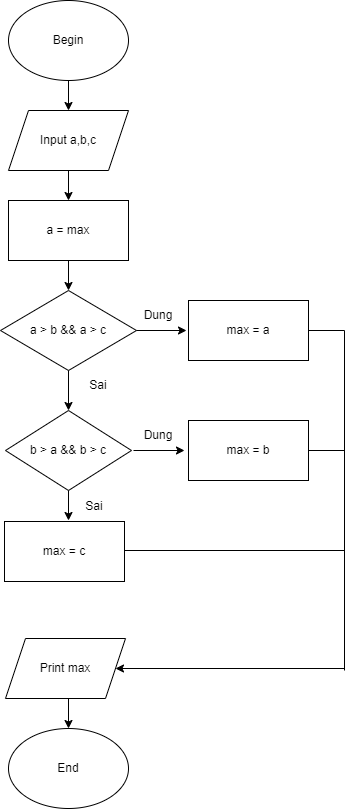

The diagram above was exported from draw.io. Its source (the exported page's mxGraphModel, read from the mxfile embedded in the PNG):
<mxGraphModel dx="1076" dy="478" grid="1" gridSize="10" guides="1" tooltips="1" connect="1" arrows="1" fold="1" page="1" pageScale="1" pageWidth="827" pageHeight="1169" math="0" shadow="0">
  <root>
    <mxCell id="0" />
    <mxCell id="1" parent="0" />
    <mxCell id="wxCaoxGVTGQVbI1JynuL-1" value="Begin" style="ellipse;whiteSpace=wrap;html=1;" vertex="1" parent="1">
      <mxGeometry x="354" y="10" width="120" height="80" as="geometry" />
    </mxCell>
    <mxCell id="wxCaoxGVTGQVbI1JynuL-2" value="" style="endArrow=classic;html=1;rounded=0;exitX=0.5;exitY=1;exitDx=0;exitDy=0;" edge="1" parent="1" source="wxCaoxGVTGQVbI1JynuL-1">
      <mxGeometry width="50" height="50" relative="1" as="geometry">
        <mxPoint x="390" y="150" as="sourcePoint" />
        <mxPoint x="414" y="120" as="targetPoint" />
      </mxGeometry>
    </mxCell>
    <mxCell id="wxCaoxGVTGQVbI1JynuL-3" value="Input a,b,c" style="shape=parallelogram;perimeter=parallelogramPerimeter;whiteSpace=wrap;html=1;fixedSize=1;" vertex="1" parent="1">
      <mxGeometry x="354" y="120" width="120" height="60" as="geometry" />
    </mxCell>
    <mxCell id="wxCaoxGVTGQVbI1JynuL-6" value="" style="endArrow=classic;html=1;rounded=0;" edge="1" parent="1">
      <mxGeometry width="50" height="50" relative="1" as="geometry">
        <mxPoint x="414" y="250" as="sourcePoint" />
        <mxPoint x="414" y="300" as="targetPoint" />
      </mxGeometry>
    </mxCell>
    <mxCell id="wxCaoxGVTGQVbI1JynuL-7" value="a &amp;gt; b &amp;amp;&amp;amp; a &amp;gt; c" style="rhombus;whiteSpace=wrap;html=1;" vertex="1" parent="1">
      <mxGeometry x="346" y="300" width="136" height="80" as="geometry" />
    </mxCell>
    <mxCell id="wxCaoxGVTGQVbI1JynuL-8" value="" style="endArrow=classic;html=1;rounded=0;" edge="1" parent="1">
      <mxGeometry width="50" height="50" relative="1" as="geometry">
        <mxPoint x="482" y="340" as="sourcePoint" />
        <mxPoint x="532" y="340" as="targetPoint" />
      </mxGeometry>
    </mxCell>
    <mxCell id="wxCaoxGVTGQVbI1JynuL-9" value="Dung" style="text;html=1;strokeColor=none;fillColor=none;align=center;verticalAlign=middle;whiteSpace=wrap;rounded=0;" vertex="1" parent="1">
      <mxGeometry x="474" y="310" width="60" height="30" as="geometry" />
    </mxCell>
    <mxCell id="wxCaoxGVTGQVbI1JynuL-10" value="max = a" style="rounded=0;whiteSpace=wrap;html=1;" vertex="1" parent="1">
      <mxGeometry x="534" y="310" width="120" height="60" as="geometry" />
    </mxCell>
    <mxCell id="wxCaoxGVTGQVbI1JynuL-11" value="" style="endArrow=classic;html=1;rounded=0;exitX=0.5;exitY=1;exitDx=0;exitDy=0;" edge="1" parent="1" source="wxCaoxGVTGQVbI1JynuL-7">
      <mxGeometry width="50" height="50" relative="1" as="geometry">
        <mxPoint x="424" y="440" as="sourcePoint" />
        <mxPoint x="414" y="420" as="targetPoint" />
      </mxGeometry>
    </mxCell>
    <mxCell id="wxCaoxGVTGQVbI1JynuL-12" value="Sai" style="text;html=1;strokeColor=none;fillColor=none;align=center;verticalAlign=middle;whiteSpace=wrap;rounded=0;" vertex="1" parent="1">
      <mxGeometry x="414" y="380" width="60" height="30" as="geometry" />
    </mxCell>
    <mxCell id="wxCaoxGVTGQVbI1JynuL-14" value="b &amp;gt; a &amp;amp;&amp;amp; b &amp;gt; c" style="rhombus;whiteSpace=wrap;html=1;" vertex="1" parent="1">
      <mxGeometry x="351" y="420" width="126" height="80" as="geometry" />
    </mxCell>
    <mxCell id="wxCaoxGVTGQVbI1JynuL-15" value="" style="endArrow=classic;html=1;rounded=0;" edge="1" parent="1">
      <mxGeometry width="50" height="50" relative="1" as="geometry">
        <mxPoint x="479" y="460" as="sourcePoint" />
        <mxPoint x="530" y="460" as="targetPoint" />
      </mxGeometry>
    </mxCell>
    <mxCell id="wxCaoxGVTGQVbI1JynuL-16" value="max = b" style="rounded=0;whiteSpace=wrap;html=1;" vertex="1" parent="1">
      <mxGeometry x="534" y="430" width="120" height="60" as="geometry" />
    </mxCell>
    <mxCell id="wxCaoxGVTGQVbI1JynuL-17" value="Dung" style="text;html=1;strokeColor=none;fillColor=none;align=center;verticalAlign=middle;whiteSpace=wrap;rounded=0;" vertex="1" parent="1">
      <mxGeometry x="474" y="430" width="60" height="30" as="geometry" />
    </mxCell>
    <mxCell id="wxCaoxGVTGQVbI1JynuL-18" value="" style="endArrow=classic;html=1;rounded=0;" edge="1" parent="1">
      <mxGeometry width="50" height="50" relative="1" as="geometry">
        <mxPoint x="414" y="500" as="sourcePoint" />
        <mxPoint x="414" y="530" as="targetPoint" />
      </mxGeometry>
    </mxCell>
    <mxCell id="wxCaoxGVTGQVbI1JynuL-24" value="max = c" style="rounded=0;whiteSpace=wrap;html=1;" vertex="1" parent="1">
      <mxGeometry x="350" y="531" width="120" height="60" as="geometry" />
    </mxCell>
    <mxCell id="wxCaoxGVTGQVbI1JynuL-26" value="Print max" style="shape=parallelogram;perimeter=parallelogramPerimeter;whiteSpace=wrap;html=1;fixedSize=1;" vertex="1" parent="1">
      <mxGeometry x="351" y="648" width="120" height="60" as="geometry" />
    </mxCell>
    <mxCell id="wxCaoxGVTGQVbI1JynuL-27" value="" style="endArrow=classic;html=1;rounded=0;" edge="1" parent="1">
      <mxGeometry width="50" height="50" relative="1" as="geometry">
        <mxPoint x="414" y="708" as="sourcePoint" />
        <mxPoint x="414" y="738" as="targetPoint" />
      </mxGeometry>
    </mxCell>
    <mxCell id="wxCaoxGVTGQVbI1JynuL-28" value="End" style="ellipse;whiteSpace=wrap;html=1;" vertex="1" parent="1">
      <mxGeometry x="354" y="738" width="120" height="80" as="geometry" />
    </mxCell>
    <mxCell id="wxCaoxGVTGQVbI1JynuL-34" value="Sai" style="text;html=1;strokeColor=none;fillColor=none;align=center;verticalAlign=middle;whiteSpace=wrap;rounded=0;" vertex="1" parent="1">
      <mxGeometry x="410" y="501" width="60" height="30" as="geometry" />
    </mxCell>
    <mxCell id="wxCaoxGVTGQVbI1JynuL-35" value="a = max" style="rounded=0;whiteSpace=wrap;html=1;" vertex="1" parent="1">
      <mxGeometry x="354" y="210" width="120" height="60" as="geometry" />
    </mxCell>
    <mxCell id="wxCaoxGVTGQVbI1JynuL-36" value="" style="endArrow=classic;html=1;rounded=0;exitX=0.5;exitY=1;exitDx=0;exitDy=0;entryX=0.5;entryY=0;entryDx=0;entryDy=0;" edge="1" parent="1" source="wxCaoxGVTGQVbI1JynuL-3" target="wxCaoxGVTGQVbI1JynuL-35">
      <mxGeometry width="50" height="50" relative="1" as="geometry">
        <mxPoint x="390" y="280" as="sourcePoint" />
        <mxPoint x="440" y="230" as="targetPoint" />
      </mxGeometry>
    </mxCell>
    <mxCell id="wxCaoxGVTGQVbI1JynuL-37" value="" style="endArrow=none;html=1;rounded=0;" edge="1" parent="1">
      <mxGeometry width="50" height="50" relative="1" as="geometry">
        <mxPoint x="654" y="340" as="sourcePoint" />
        <mxPoint x="690" y="340" as="targetPoint" />
      </mxGeometry>
    </mxCell>
    <mxCell id="wxCaoxGVTGQVbI1JynuL-38" value="" style="endArrow=none;html=1;rounded=0;" edge="1" parent="1">
      <mxGeometry width="50" height="50" relative="1" as="geometry">
        <mxPoint x="654" y="460" as="sourcePoint" />
        <mxPoint x="690" y="460" as="targetPoint" />
      </mxGeometry>
    </mxCell>
    <mxCell id="wxCaoxGVTGQVbI1JynuL-39" value="" style="endArrow=none;html=1;rounded=0;" edge="1" parent="1">
      <mxGeometry width="50" height="50" relative="1" as="geometry">
        <mxPoint x="470" y="560" as="sourcePoint" />
        <mxPoint x="690" y="560" as="targetPoint" />
      </mxGeometry>
    </mxCell>
    <mxCell id="wxCaoxGVTGQVbI1JynuL-41" value="" style="endArrow=none;html=1;rounded=0;" edge="1" parent="1">
      <mxGeometry width="50" height="50" relative="1" as="geometry">
        <mxPoint x="690" y="680" as="sourcePoint" />
        <mxPoint x="690" y="340" as="targetPoint" />
      </mxGeometry>
    </mxCell>
    <mxCell id="wxCaoxGVTGQVbI1JynuL-42" value="" style="endArrow=classic;html=1;rounded=0;entryX=1;entryY=0.5;entryDx=0;entryDy=0;" edge="1" parent="1" target="wxCaoxGVTGQVbI1JynuL-26">
      <mxGeometry width="50" height="50" relative="1" as="geometry">
        <mxPoint x="690" y="678" as="sourcePoint" />
        <mxPoint x="584" y="630" as="targetPoint" />
      </mxGeometry>
    </mxCell>
  </root>
</mxGraphModel>